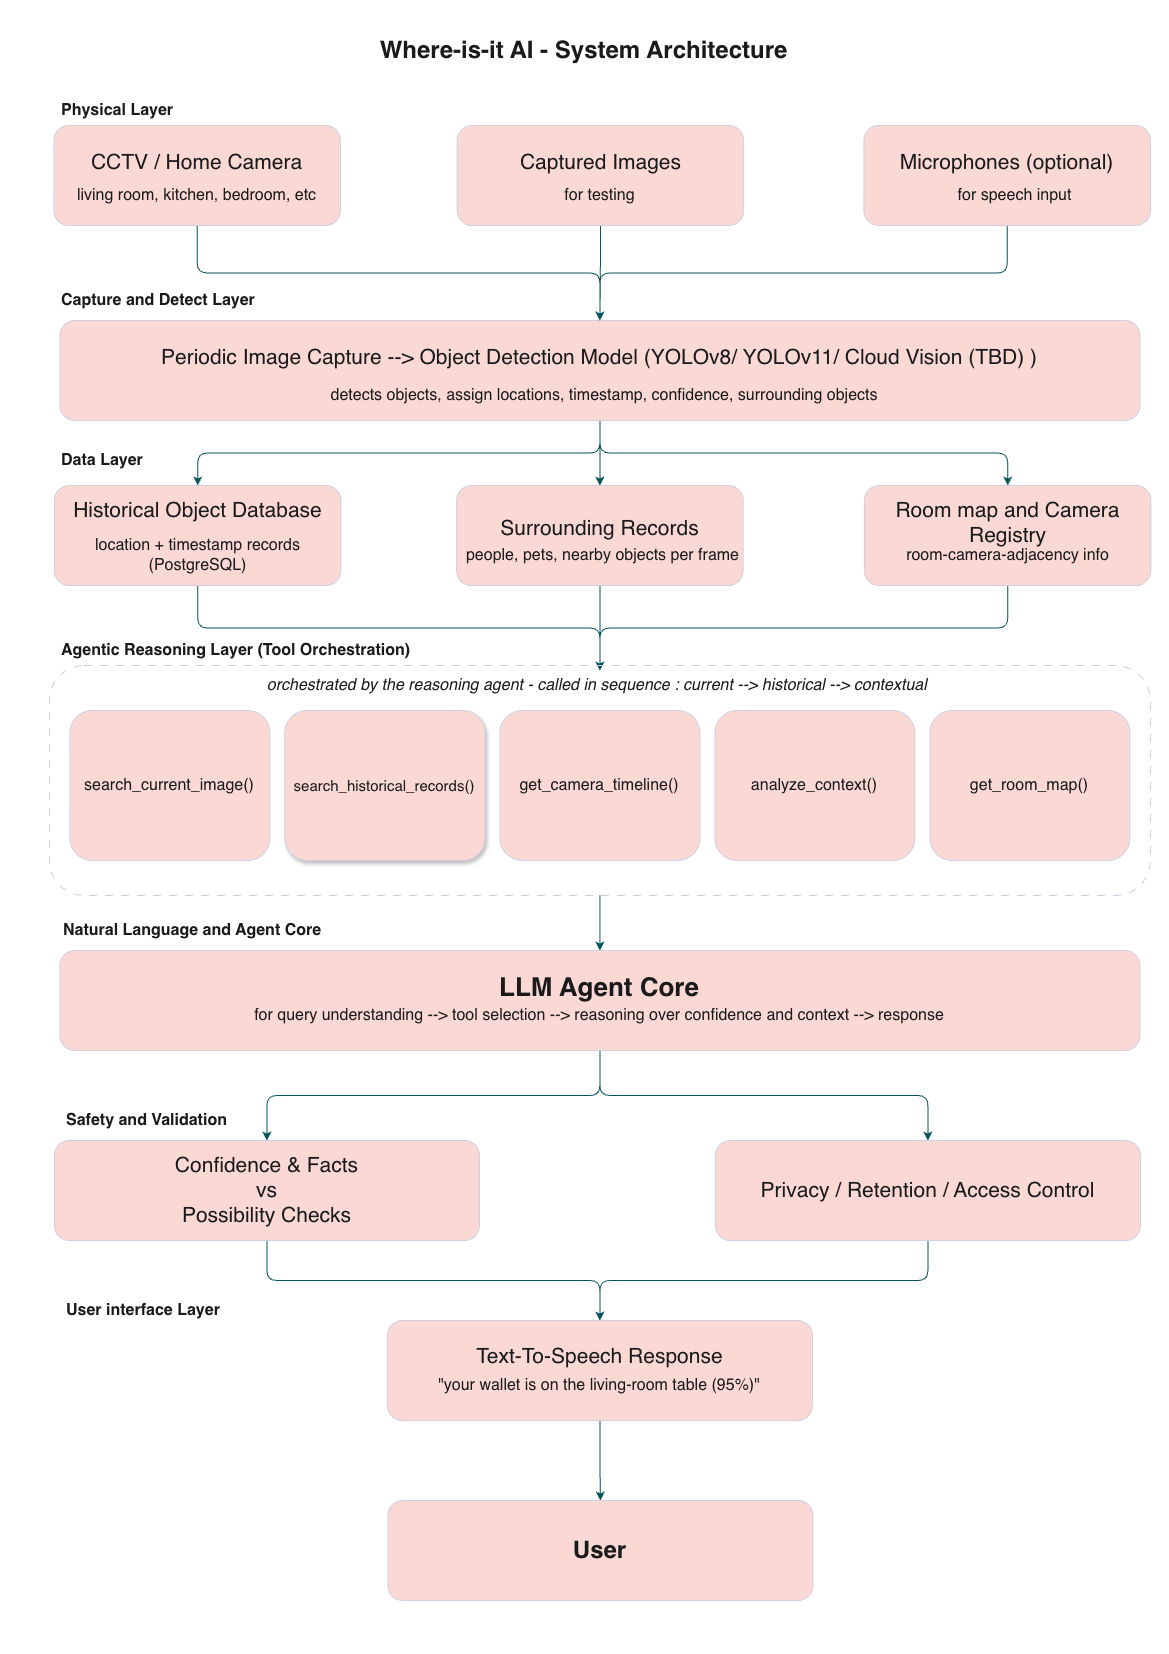

The diagram above was exported from draw.io. Its source (the exported page's mxGraphModel, read from the mxfile embedded in the PNG):
<mxGraphModel dx="2007" dy="1560" grid="1" gridSize="10" guides="1" tooltips="1" connect="1" arrows="1" fold="1" page="1" pageScale="1" pageWidth="1169" pageHeight="1654" math="0" shadow="0">
  <root>
    <mxCell id="0" />
    <mxCell id="1" parent="0" />
    <mxCell id="diYjJEww0j3Qvve-705A-1" parent="1" style="text;html=1;whiteSpace=wrap;strokeColor=none;fillColor=none;align=center;verticalAlign=middle;rounded=1;labelBackgroundColor=none;fontColor=#1A1A1A;" value="&lt;h1&gt;Where-is-it AI - System Architecture&lt;/h1&gt;" vertex="1">
      <mxGeometry height="60" width="487" x="341" y="20" as="geometry" />
    </mxCell>
    <mxCell id="diYjJEww0j3Qvve-705A-88" edge="1" parent="1" source="diYjJEww0j3Qvve-705A-4" style="edgeStyle=orthogonalEdgeStyle;rounded=1;orthogonalLoop=1;jettySize=auto;html=1;exitX=0.5;exitY=1;exitDx=0;exitDy=0;entryX=0.5;entryY=0;entryDx=0;entryDy=0;labelBackgroundColor=none;fontColor=default;strokeColor=#09555B;" target="diYjJEww0j3Qvve-705A-17">
      <mxGeometry relative="1" as="geometry" />
    </mxCell>
    <mxCell id="diYjJEww0j3Qvve-705A-4" parent="1" style="rounded=1;whiteSpace=wrap;html=1;labelBackgroundColor=none;fillColor=#FAD9D5;strokeColor=#D0CEE2;fontColor=#1A1A1A;" value="&lt;font style=&quot;font-size: 21px;&quot;&gt;CCTV / Home Camera&lt;/font&gt;&lt;div&gt;&lt;font style=&quot;font-size: 21px;&quot;&gt;&lt;br&gt;&lt;/font&gt;&lt;/div&gt;" vertex="1">
      <mxGeometry height="100" width="286.5" x="54" y="125" as="geometry" />
    </mxCell>
    <mxCell id="diYjJEww0j3Qvve-705A-9" parent="1" style="text;html=1;whiteSpace=wrap;strokeColor=none;fillColor=none;align=center;verticalAlign=middle;rounded=1;labelBackgroundColor=none;fontColor=#1A1A1A;" value="&lt;font style=&quot;font-size: 16px;&quot;&gt;living room, kitchen, bedroom, etc&lt;/font&gt;" vertex="1">
      <mxGeometry height="30" width="271" x="61.75" y="180" as="geometry" />
    </mxCell>
    <mxCell id="diYjJEww0j3Qvve-705A-81" edge="1" parent="1" source="diYjJEww0j3Qvve-705A-17" style="edgeStyle=orthogonalEdgeStyle;rounded=1;orthogonalLoop=1;jettySize=auto;html=1;exitX=0.5;exitY=1;exitDx=0;exitDy=0;labelBackgroundColor=none;fontColor=default;strokeColor=#09555B;" target="diYjJEww0j3Qvve-705A-41">
      <mxGeometry relative="1" as="geometry" />
    </mxCell>
    <mxCell id="diYjJEww0j3Qvve-705A-83" edge="1" parent="1" source="diYjJEww0j3Qvve-705A-17" style="edgeStyle=orthogonalEdgeStyle;rounded=1;orthogonalLoop=1;jettySize=auto;html=1;exitX=0.5;exitY=1;exitDx=0;exitDy=0;labelBackgroundColor=none;fontColor=default;strokeColor=#09555B;" target="diYjJEww0j3Qvve-705A-43">
      <mxGeometry relative="1" as="geometry" />
    </mxCell>
    <mxCell id="diYjJEww0j3Qvve-705A-84" edge="1" parent="1" source="diYjJEww0j3Qvve-705A-17" style="edgeStyle=orthogonalEdgeStyle;rounded=1;orthogonalLoop=1;jettySize=auto;html=1;exitX=0.5;exitY=1;exitDx=0;exitDy=0;labelBackgroundColor=none;fontColor=default;strokeColor=#09555B;" target="diYjJEww0j3Qvve-705A-42">
      <mxGeometry relative="1" as="geometry" />
    </mxCell>
    <mxCell id="diYjJEww0j3Qvve-705A-17" parent="1" style="rounded=1;whiteSpace=wrap;html=1;labelPosition=center;verticalLabelPosition=middle;align=center;verticalAlign=middle;labelBackgroundColor=none;fillColor=#FAD9D5;strokeColor=#D0CEE2;fontColor=#1A1A1A;" value="&lt;font style=&quot;font-size: 21px;&quot;&gt;Periodic Image Capture --&amp;gt; Object Detection Model (YOLOv8/ YOLOv11/ Cloud Vision (TBD) )&lt;/font&gt;&lt;div&gt;&lt;font style=&quot;font-size: 21px;&quot;&gt;&amp;nbsp;&lt;/font&gt;&lt;/div&gt;" vertex="1">
      <mxGeometry height="100" width="1080" x="60" y="320" as="geometry" />
    </mxCell>
    <mxCell id="diYjJEww0j3Qvve-705A-20" parent="1" style="text;html=1;whiteSpace=wrap;strokeColor=none;fillColor=none;align=center;verticalAlign=middle;rounded=1;labelBackgroundColor=none;fontColor=#1A1A1A;" value="&lt;font style=&quot;font-size: 16px;&quot;&gt;detects objects, assign locations, timestamp, confidence, surrounding objects&lt;/font&gt;" vertex="1">
      <mxGeometry height="30" width="1070" x="70" y="380" as="geometry" />
    </mxCell>
    <mxCell id="diYjJEww0j3Qvve-705A-92" edge="1" parent="1" source="diYjJEww0j3Qvve-705A-38" style="edgeStyle=orthogonalEdgeStyle;rounded=1;orthogonalLoop=1;jettySize=auto;html=1;exitX=0.5;exitY=1;exitDx=0;exitDy=0;entryX=0.5;entryY=0;entryDx=0;entryDy=0;labelBackgroundColor=none;fontColor=default;strokeColor=#09555B;" target="diYjJEww0j3Qvve-705A-17">
      <mxGeometry relative="1" as="geometry" />
    </mxCell>
    <mxCell id="diYjJEww0j3Qvve-705A-38" parent="1" style="rounded=1;whiteSpace=wrap;html=1;labelBackgroundColor=none;fillColor=#FAD9D5;strokeColor=#D0CEE2;fontColor=#1A1A1A;" value="&lt;div&gt;&lt;font style=&quot;font-size: 21px;&quot;&gt;Captured Images&lt;/font&gt;&lt;/div&gt;&lt;div&gt;&lt;font style=&quot;font-size: 21px;&quot;&gt;&lt;br&gt;&lt;/font&gt;&lt;/div&gt;" vertex="1">
      <mxGeometry height="100" width="286.5" x="457.25" y="125" as="geometry" />
    </mxCell>
    <mxCell id="diYjJEww0j3Qvve-705A-91" edge="1" parent="1" source="diYjJEww0j3Qvve-705A-39" style="edgeStyle=orthogonalEdgeStyle;rounded=1;orthogonalLoop=1;jettySize=auto;html=1;exitX=0.5;exitY=1;exitDx=0;exitDy=0;entryX=0.5;entryY=0;entryDx=0;entryDy=0;labelBackgroundColor=none;fontColor=default;strokeColor=#09555B;" target="diYjJEww0j3Qvve-705A-17">
      <mxGeometry relative="1" as="geometry" />
    </mxCell>
    <mxCell id="diYjJEww0j3Qvve-705A-39" parent="1" style="rounded=1;whiteSpace=wrap;html=1;labelBackgroundColor=none;fillColor=#FAD9D5;strokeColor=#D0CEE2;fontColor=#1A1A1A;" value="&lt;div&gt;&lt;font style=&quot;font-size: 21px;&quot;&gt;Microphones (optional)&lt;/font&gt;&lt;/div&gt;&lt;div&gt;&lt;font style=&quot;font-size: 21px;&quot;&gt;&lt;br&gt;&lt;/font&gt;&lt;/div&gt;" vertex="1">
      <mxGeometry height="100" width="286.5" x="864" y="125" as="geometry" />
    </mxCell>
    <mxCell id="diYjJEww0j3Qvve-705A-11" parent="1" style="text;html=1;whiteSpace=wrap;strokeColor=none;fillColor=none;align=center;verticalAlign=middle;rounded=1;labelBackgroundColor=none;fontColor=#1A1A1A;" value="&lt;font style=&quot;font-size: 16px;&quot;&gt;for testing&lt;/font&gt;" vertex="1">
      <mxGeometry height="30" width="271" x="465" y="180" as="geometry" />
    </mxCell>
    <mxCell id="diYjJEww0j3Qvve-705A-12" parent="1" style="text;html=1;whiteSpace=wrap;strokeColor=none;fillColor=none;align=center;verticalAlign=middle;rounded=1;labelBackgroundColor=none;fontColor=#1A1A1A;" value="&lt;font style=&quot;font-size: 16px;&quot;&gt;for speech input&lt;/font&gt;" vertex="1">
      <mxGeometry height="30" width="271" x="879.5" y="180" as="geometry" />
    </mxCell>
    <mxCell id="diYjJEww0j3Qvve-705A-65" edge="1" parent="1" source="diYjJEww0j3Qvve-705A-41" style="edgeStyle=orthogonalEdgeStyle;rounded=1;orthogonalLoop=1;jettySize=auto;html=1;labelBackgroundColor=none;fontColor=default;strokeColor=#09555B;" target="diYjJEww0j3Qvve-705A-61" value="">
      <mxGeometry relative="1" as="geometry" />
    </mxCell>
    <mxCell id="diYjJEww0j3Qvve-705A-41" parent="1" style="rounded=1;whiteSpace=wrap;html=1;labelBackgroundColor=none;fillColor=#FAD9D5;strokeColor=#D0CEE2;fontColor=#1A1A1A;" value="&lt;div&gt;&lt;font style=&quot;font-size: 21px;&quot;&gt;Historical Object Database&lt;/font&gt;&lt;/div&gt;&lt;div&gt;&lt;font style=&quot;font-size: 21px;&quot;&gt;&lt;br&gt;&lt;/font&gt;&lt;/div&gt;&lt;div&gt;&lt;font style=&quot;font-size: 21px;&quot;&gt;&lt;br&gt;&lt;/font&gt;&lt;/div&gt;" vertex="1">
      <mxGeometry height="100" width="286.5" x="54.5" y="485" as="geometry" />
    </mxCell>
    <mxCell id="diYjJEww0j3Qvve-705A-64" edge="1" parent="1" source="diYjJEww0j3Qvve-705A-42" style="edgeStyle=orthogonalEdgeStyle;rounded=1;orthogonalLoop=1;jettySize=auto;html=1;labelBackgroundColor=none;fontColor=default;strokeColor=#09555B;" target="diYjJEww0j3Qvve-705A-61" value="">
      <mxGeometry relative="1" as="geometry" />
    </mxCell>
    <mxCell id="diYjJEww0j3Qvve-705A-42" parent="1" style="rounded=1;whiteSpace=wrap;html=1;labelBackgroundColor=none;fillColor=#FAD9D5;strokeColor=#D0CEE2;fontColor=#1A1A1A;" value="&lt;div&gt;&lt;font style=&quot;font-size: 21px;&quot;&gt;Surrounding Records&lt;/font&gt;&lt;/div&gt;&lt;div&gt;&lt;br&gt;&lt;/div&gt;" vertex="1">
      <mxGeometry height="100" width="286.5" x="456.75" y="485" as="geometry" />
    </mxCell>
    <mxCell id="diYjJEww0j3Qvve-705A-66" edge="1" parent="1" source="diYjJEww0j3Qvve-705A-43" style="edgeStyle=orthogonalEdgeStyle;rounded=1;orthogonalLoop=1;jettySize=auto;html=1;labelBackgroundColor=none;fontColor=default;strokeColor=#09555B;" target="diYjJEww0j3Qvve-705A-61" value="">
      <mxGeometry relative="1" as="geometry" />
    </mxCell>
    <mxCell id="diYjJEww0j3Qvve-705A-43" parent="1" style="rounded=1;whiteSpace=wrap;html=1;labelBackgroundColor=none;fillColor=#FAD9D5;strokeColor=#D0CEE2;fontColor=#1A1A1A;" value="&lt;div&gt;&lt;font style=&quot;font-size: 21px;&quot;&gt;Room map and Camera Registry&lt;/font&gt;&lt;/div&gt;&lt;div&gt;&lt;font style=&quot;font-size: 21px;&quot;&gt;&lt;br&gt;&lt;/font&gt;&lt;/div&gt;" vertex="1">
      <mxGeometry height="100" width="286.5" x="864.5" y="485" as="geometry" />
    </mxCell>
    <mxCell id="diYjJEww0j3Qvve-705A-50" parent="1" style="text;html=1;whiteSpace=wrap;strokeColor=none;fillColor=none;align=center;verticalAlign=middle;rounded=1;labelBackgroundColor=none;fontColor=#1A1A1A;" value="&lt;font style=&quot;font-size: 16px;&quot;&gt;location + timestamp records (PostgreSQL)&lt;/font&gt;" vertex="1">
      <mxGeometry height="30" width="286.5" x="54.5" y="540" as="geometry" />
    </mxCell>
    <mxCell id="diYjJEww0j3Qvve-705A-51" parent="1" style="text;html=1;whiteSpace=wrap;strokeColor=none;fillColor=none;align=center;verticalAlign=middle;rounded=1;labelBackgroundColor=none;fontColor=#1A1A1A;" value="&lt;span style=&quot;font-size: 16px;&quot;&gt;people, pets, nearby objects per frame&lt;/span&gt;" vertex="1">
      <mxGeometry height="30" width="286.5" x="460" y="540" as="geometry" />
    </mxCell>
    <mxCell id="diYjJEww0j3Qvve-705A-52" parent="1" style="text;html=1;whiteSpace=wrap;strokeColor=none;fillColor=none;align=center;verticalAlign=middle;rounded=1;labelBackgroundColor=none;fontColor=#1A1A1A;" value="&lt;span style=&quot;font-size: 16px;&quot;&gt;room-camera-adjacency info&lt;/span&gt;" vertex="1">
      <mxGeometry height="30" width="286.5" x="864.5" y="540" as="geometry" />
    </mxCell>
    <mxCell id="diYjJEww0j3Qvve-705A-68" edge="1" parent="1" source="diYjJEww0j3Qvve-705A-54" style="edgeStyle=orthogonalEdgeStyle;rounded=1;orthogonalLoop=1;jettySize=auto;html=1;exitX=0.5;exitY=1;exitDx=0;exitDy=0;entryX=0.5;entryY=0;entryDx=0;entryDy=0;labelBackgroundColor=none;fontColor=default;strokeColor=#09555B;" target="diYjJEww0j3Qvve-705A-62">
      <mxGeometry relative="1" as="geometry" />
    </mxCell>
    <mxCell id="diYjJEww0j3Qvve-705A-54" parent="1" style="rounded=1;whiteSpace=wrap;html=1;dashed=1;dashPattern=8 8;fillColor=none;labelBackgroundColor=none;strokeColor=#D0CEE2;fontColor=#1A1A1A;" value="" vertex="1">
      <mxGeometry height="230" width="1101" x="49.5" y="665" as="geometry" />
    </mxCell>
    <mxCell id="diYjJEww0j3Qvve-705A-55" parent="1" style="rounded=1;whiteSpace=wrap;html=1;labelBackgroundColor=none;fillColor=#FAD9D5;strokeColor=#D0CEE2;fontColor=#1A1A1A;" value="&lt;font style=&quot;font-size: 16px;&quot;&gt;search_current_image()&lt;/font&gt;" vertex="1">
      <mxGeometry height="150" width="200" x="70" y="710" as="geometry" />
    </mxCell>
    <mxCell id="diYjJEww0j3Qvve-705A-56" parent="1" style="rounded=1;whiteSpace=wrap;html=1;shadow=1;labelBackgroundColor=none;fillColor=#FAD9D5;strokeColor=#D0CEE2;fontColor=#1A1A1A;" value="&lt;font style=&quot;font-size: 15px;&quot;&gt;search_historical_records()&lt;/font&gt;" vertex="1">
      <mxGeometry height="150" width="200" x="285" y="710" as="geometry" />
    </mxCell>
    <mxCell id="diYjJEww0j3Qvve-705A-57" parent="1" style="rounded=1;whiteSpace=wrap;html=1;labelBackgroundColor=none;fillColor=#FAD9D5;strokeColor=#D0CEE2;fontColor=#1A1A1A;" value="&lt;font style=&quot;font-size: 16px;&quot;&gt;get_camera_timeline()&lt;/font&gt;" vertex="1">
      <mxGeometry height="150" width="200" x="500" y="710" as="geometry" />
    </mxCell>
    <mxCell id="diYjJEww0j3Qvve-705A-58" parent="1" style="rounded=1;whiteSpace=wrap;html=1;labelBackgroundColor=none;fillColor=#FAD9D5;strokeColor=#D0CEE2;fontColor=#1A1A1A;" value="&lt;font style=&quot;font-size: 16px;&quot;&gt;analyze_context()&lt;/font&gt;" vertex="1">
      <mxGeometry height="150" width="200" x="715" y="710" as="geometry" />
    </mxCell>
    <mxCell id="diYjJEww0j3Qvve-705A-59" parent="1" style="rounded=1;whiteSpace=wrap;html=1;labelBackgroundColor=none;fillColor=#FAD9D5;strokeColor=#D0CEE2;fontColor=#1A1A1A;" value="&lt;font style=&quot;font-size: 16px;&quot;&gt;get_room_map()&lt;/font&gt;" vertex="1">
      <mxGeometry height="150" width="200" x="930" y="710" as="geometry" />
    </mxCell>
    <mxCell id="diYjJEww0j3Qvve-705A-61" parent="1" style="text;html=1;whiteSpace=wrap;strokeColor=none;fillColor=none;align=center;verticalAlign=middle;rounded=1;labelBackgroundColor=none;fontColor=#1A1A1A;" value="&lt;font style=&quot;font-size: 16px;&quot;&gt;&lt;i&gt;orchestrated by the reasoning agent - called in sequence : current --&amp;gt; historical --&amp;gt; contextual&amp;nbsp;&lt;/i&gt;&lt;/font&gt;" vertex="1">
      <mxGeometry height="30" width="1070" x="65" y="670" as="geometry" />
    </mxCell>
    <mxCell id="diYjJEww0j3Qvve-705A-76" edge="1" parent="1" source="diYjJEww0j3Qvve-705A-62" style="edgeStyle=orthogonalEdgeStyle;rounded=1;orthogonalLoop=1;jettySize=auto;html=1;exitX=0.5;exitY=1;exitDx=0;exitDy=0;entryX=0.5;entryY=0;entryDx=0;entryDy=0;labelBackgroundColor=none;fontColor=default;strokeColor=#09555B;" target="diYjJEww0j3Qvve-705A-70">
      <mxGeometry relative="1" as="geometry" />
    </mxCell>
    <mxCell id="diYjJEww0j3Qvve-705A-77" edge="1" parent="1" source="diYjJEww0j3Qvve-705A-62" style="edgeStyle=orthogonalEdgeStyle;rounded=1;orthogonalLoop=1;jettySize=auto;html=1;exitX=0.5;exitY=1;exitDx=0;exitDy=0;labelBackgroundColor=none;fontColor=default;strokeColor=#09555B;" target="diYjJEww0j3Qvve-705A-71">
      <mxGeometry relative="1" as="geometry" />
    </mxCell>
    <mxCell id="diYjJEww0j3Qvve-705A-62" parent="1" style="rounded=1;whiteSpace=wrap;html=1;labelPosition=center;verticalLabelPosition=middle;align=center;verticalAlign=middle;labelBackgroundColor=none;fillColor=#FAD9D5;strokeColor=#D0CEE2;fontColor=#1A1A1A;" value="&lt;b style=&quot;&quot;&gt;&lt;font style=&quot;font-size: 26px;&quot;&gt;LLM Agent Core&lt;/font&gt;&lt;/b&gt;&lt;div&gt;&lt;span style=&quot;font-size: 21px;&quot;&gt;&lt;br&gt;&lt;/span&gt;&lt;/div&gt;" vertex="1">
      <mxGeometry height="100" width="1080" x="60" y="950" as="geometry" />
    </mxCell>
    <mxCell id="diYjJEww0j3Qvve-705A-63" parent="1" style="text;html=1;whiteSpace=wrap;strokeColor=none;fillColor=none;align=center;verticalAlign=middle;rounded=1;labelBackgroundColor=none;fontColor=#1A1A1A;" value="&lt;span style=&quot;font-size: 16px;&quot;&gt;for query understanding --&amp;gt; tool selection --&amp;gt; reasoning over confidence and context --&amp;gt; response&lt;/span&gt;" vertex="1">
      <mxGeometry height="30" width="1040" x="80" y="1000" as="geometry" />
    </mxCell>
    <mxCell id="diYjJEww0j3Qvve-705A-85" edge="1" parent="1" source="diYjJEww0j3Qvve-705A-70" style="edgeStyle=orthogonalEdgeStyle;rounded=1;orthogonalLoop=1;jettySize=auto;html=1;exitX=0.5;exitY=1;exitDx=0;exitDy=0;labelBackgroundColor=none;fontColor=default;strokeColor=#09555B;" target="diYjJEww0j3Qvve-705A-72">
      <mxGeometry relative="1" as="geometry" />
    </mxCell>
    <mxCell id="diYjJEww0j3Qvve-705A-70" parent="1" style="rounded=1;whiteSpace=wrap;html=1;labelBackgroundColor=none;fillColor=#FAD9D5;strokeColor=#D0CEE2;fontColor=#1A1A1A;" value="&lt;div&gt;&lt;span style=&quot;font-size: 21px;&quot;&gt;Confidence &amp;amp; Facts&lt;/span&gt;&lt;/div&gt;&lt;div&gt;&lt;span style=&quot;font-size: 21px;&quot;&gt;vs&lt;/span&gt;&lt;/div&gt;&lt;div&gt;&lt;span style=&quot;font-size: 21px;&quot;&gt;Possibility Checks&lt;/span&gt;&lt;/div&gt;" vertex="1">
      <mxGeometry height="100" width="425" x="54.5" y="1140" as="geometry" />
    </mxCell>
    <mxCell id="diYjJEww0j3Qvve-705A-86" edge="1" parent="1" source="diYjJEww0j3Qvve-705A-71" style="edgeStyle=orthogonalEdgeStyle;rounded=1;orthogonalLoop=1;jettySize=auto;html=1;exitX=0.5;exitY=1;exitDx=0;exitDy=0;entryX=0.5;entryY=0;entryDx=0;entryDy=0;labelBackgroundColor=none;fontColor=default;strokeColor=#09555B;" target="diYjJEww0j3Qvve-705A-72">
      <mxGeometry relative="1" as="geometry" />
    </mxCell>
    <mxCell id="diYjJEww0j3Qvve-705A-71" parent="1" style="rounded=1;whiteSpace=wrap;html=1;labelBackgroundColor=none;fillColor=#FAD9D5;strokeColor=#D0CEE2;fontColor=#1A1A1A;" value="&lt;div&gt;&lt;span style=&quot;font-size: 21px;&quot;&gt;Privacy / Retention / Access Control&lt;/span&gt;&lt;/div&gt;" vertex="1">
      <mxGeometry height="100" width="425" x="715.5" y="1140" as="geometry" />
    </mxCell>
    <mxCell id="diYjJEww0j3Qvve-705A-79" edge="1" parent="1" source="diYjJEww0j3Qvve-705A-72" style="edgeStyle=orthogonalEdgeStyle;rounded=1;orthogonalLoop=1;jettySize=auto;html=1;labelBackgroundColor=none;fontColor=default;strokeColor=#09555B;" target="diYjJEww0j3Qvve-705A-78" value="">
      <mxGeometry relative="1" as="geometry" />
    </mxCell>
    <mxCell id="diYjJEww0j3Qvve-705A-72" parent="1" style="rounded=1;whiteSpace=wrap;html=1;labelBackgroundColor=none;fillColor=#FAD9D5;strokeColor=#D0CEE2;fontColor=#1A1A1A;" value="&lt;div&gt;&lt;span style=&quot;font-size: 21px;&quot;&gt;Text-To-Speech Response&lt;/span&gt;&lt;/div&gt;&lt;div&gt;&lt;br&gt;&lt;/div&gt;&lt;div&gt;&lt;br&gt;&lt;/div&gt;" vertex="1">
      <mxGeometry height="100" width="425" x="387.5" y="1320" as="geometry" />
    </mxCell>
    <mxCell id="diYjJEww0j3Qvve-705A-78" parent="1" style="rounded=1;whiteSpace=wrap;html=1;labelBackgroundColor=none;fillColor=#FAD9D5;strokeColor=#D0CEE2;fontColor=#1A1A1A;" value="&lt;div&gt;&lt;b style=&quot;&quot;&gt;&lt;font style=&quot;font-size: 24px;&quot;&gt;User&lt;/font&gt;&lt;/b&gt;&lt;/div&gt;" vertex="1">
      <mxGeometry height="100" width="425" x="388" y="1500" as="geometry" />
    </mxCell>
    <mxCell id="diYjJEww0j3Qvve-705A-94" parent="1" style="text;html=1;whiteSpace=wrap;strokeColor=none;fillColor=none;align=left;verticalAlign=middle;rounded=1;fontSize=8;fontStyle=0;labelBackgroundColor=none;fontColor=#1A1A1A;" value="&lt;h1&gt;Capture and Detect Layer&lt;/h1&gt;" vertex="1">
      <mxGeometry height="60" width="310" x="60" y="270" as="geometry" />
    </mxCell>
    <mxCell id="diYjJEww0j3Qvve-705A-95" parent="1" style="text;html=1;whiteSpace=wrap;strokeColor=none;fillColor=none;align=left;verticalAlign=middle;rounded=1;fontSize=8;fontStyle=0;labelBackgroundColor=none;fontColor=#1A1A1A;" value="&lt;h1&gt;Data Layer&lt;/h1&gt;" vertex="1">
      <mxGeometry height="60" width="310" x="60" y="430" as="geometry" />
    </mxCell>
    <mxCell id="diYjJEww0j3Qvve-705A-96" parent="1" style="text;html=1;whiteSpace=wrap;strokeColor=none;fillColor=none;align=left;verticalAlign=middle;rounded=1;fontSize=8;fontStyle=0;labelBackgroundColor=none;fontColor=#1A1A1A;" value="&lt;h1&gt;Agentic Reasoning Layer (Tool Orchestration)&lt;/h1&gt;" vertex="1">
      <mxGeometry height="60" width="487" x="60" y="620" as="geometry" />
    </mxCell>
    <mxCell id="diYjJEww0j3Qvve-705A-97" parent="1" style="text;html=1;whiteSpace=wrap;strokeColor=none;fillColor=none;align=left;verticalAlign=middle;rounded=1;fontSize=8;fontStyle=0;labelBackgroundColor=none;fontColor=#1A1A1A;" value="&lt;h1&gt;Natural Language and Agent Core&lt;/h1&gt;" vertex="1">
      <mxGeometry height="60" width="487" x="61.75" y="900" as="geometry" />
    </mxCell>
    <mxCell id="diYjJEww0j3Qvve-705A-98" parent="1" style="text;html=1;whiteSpace=wrap;strokeColor=none;fillColor=none;align=left;verticalAlign=middle;rounded=1;fontSize=8;fontStyle=0;labelBackgroundColor=none;fontColor=#1A1A1A;" value="&lt;h1&gt;Safety and Validation&lt;/h1&gt;" vertex="1">
      <mxGeometry height="60" width="487" x="65" y="1090" as="geometry" />
    </mxCell>
    <mxCell id="diYjJEww0j3Qvve-705A-99" parent="1" style="text;html=1;whiteSpace=wrap;strokeColor=none;fillColor=none;align=left;verticalAlign=middle;rounded=1;fontSize=8;fontStyle=0;labelBackgroundColor=none;fontColor=#1A1A1A;" value="&lt;h1&gt;User interface Layer&lt;/h1&gt;" vertex="1">
      <mxGeometry height="60" width="487" x="65" y="1280" as="geometry" />
    </mxCell>
    <mxCell id="diYjJEww0j3Qvve-705A-100" parent="1" style="text;html=1;whiteSpace=wrap;strokeColor=none;fillColor=none;align=center;verticalAlign=middle;rounded=1;labelBackgroundColor=none;fontColor=#1A1A1A;" value="&lt;span style=&quot;font-size: 16px;&quot;&gt;&quot;your wallet is on the living-room table (95%)&quot;&lt;/span&gt;" vertex="1">
      <mxGeometry height="30" width="400" x="400" y="1370" as="geometry" />
    </mxCell>
    <mxCell id="diYjJEww0j3Qvve-705A-102" parent="1" style="text;html=1;whiteSpace=wrap;strokeColor=none;fillColor=none;align=left;verticalAlign=middle;rounded=1;fontSize=8;fontStyle=0;labelBackgroundColor=none;fontColor=#1A1A1A;" value="&lt;h1&gt;Physical Layer&lt;/h1&gt;" vertex="1">
      <mxGeometry height="60" width="310" x="60" y="80" as="geometry" />
    </mxCell>
  </root>
</mxGraphModel>